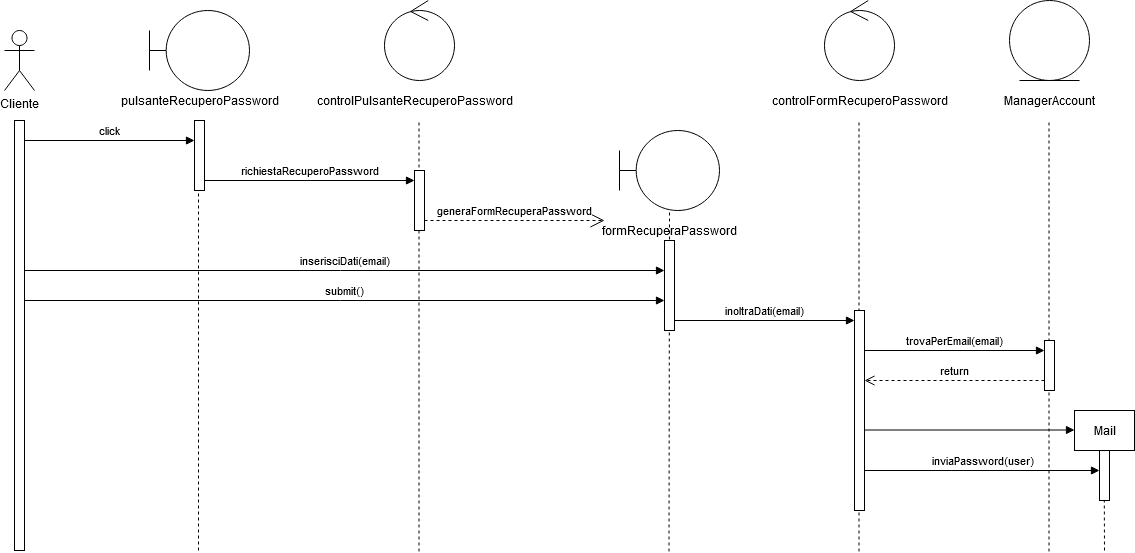

The diagram above was exported from draw.io. Its source (the exported page's mxGraphModel, read from the mxfile embedded in the PNG):
<mxGraphModel dx="1422" dy="763" grid="1" gridSize="10" guides="1" tooltips="1" connect="1" arrows="1" fold="1" page="1" pageScale="1" pageWidth="827" pageHeight="1169" math="0" shadow="0">
  <root>
    <mxCell id="0" />
    <mxCell id="1" parent="0" />
    <mxCell id="LkJK-D9fsMhvGuII92Bg-43" value="" style="endArrow=none;dashed=1;html=1;entryX=0.4;entryY=-0.014;entryDx=0;entryDy=0;entryPerimeter=0;" edge="1" parent="1">
      <mxGeometry width="50" height="50" relative="1" as="geometry">
        <mxPoint x="1140" y="560" as="sourcePoint" />
        <mxPoint x="1139.5" y="430" as="targetPoint" />
      </mxGeometry>
    </mxCell>
    <mxCell id="LkJK-D9fsMhvGuII92Bg-42" value="" style="endArrow=none;dashed=1;html=1;entryX=0.4;entryY=-0.014;entryDx=0;entryDy=0;entryPerimeter=0;" edge="1" parent="1">
      <mxGeometry width="50" height="50" relative="1" as="geometry">
        <mxPoint x="1084.5" y="560.98" as="sourcePoint" />
        <mxPoint x="1084.5" y="129.99999999999997" as="targetPoint" />
      </mxGeometry>
    </mxCell>
    <mxCell id="LkJK-D9fsMhvGuII92Bg-41" value="" style="endArrow=none;dashed=1;html=1;entryX=0.4;entryY=-0.014;entryDx=0;entryDy=0;entryPerimeter=0;" edge="1" parent="1">
      <mxGeometry width="50" height="50" relative="1" as="geometry">
        <mxPoint x="894.5" y="560.98" as="sourcePoint" />
        <mxPoint x="894.5" y="129.99999999999997" as="targetPoint" />
      </mxGeometry>
    </mxCell>
    <mxCell id="LkJK-D9fsMhvGuII92Bg-39" value="" style="endArrow=none;dashed=1;html=1;entryX=0.4;entryY=-0.014;entryDx=0;entryDy=0;entryPerimeter=0;" edge="1" parent="1">
      <mxGeometry width="50" height="50" relative="1" as="geometry">
        <mxPoint x="454.5" y="560.98" as="sourcePoint" />
        <mxPoint x="454.5" y="129.99999999999997" as="targetPoint" />
      </mxGeometry>
    </mxCell>
    <mxCell id="LkJK-D9fsMhvGuII92Bg-40" value="" style="endArrow=none;dashed=1;html=1;" edge="1" parent="1">
      <mxGeometry width="50" height="50" relative="1" as="geometry">
        <mxPoint x="704.5" y="560.98" as="sourcePoint" />
        <mxPoint x="705" y="220" as="targetPoint" />
      </mxGeometry>
    </mxCell>
    <mxCell id="LkJK-D9fsMhvGuII92Bg-38" value="" style="endArrow=none;dashed=1;html=1;entryX=0.4;entryY=-0.014;entryDx=0;entryDy=0;entryPerimeter=0;" edge="1" parent="1" target="LkJK-D9fsMhvGuII92Bg-9">
      <mxGeometry width="50" height="50" relative="1" as="geometry">
        <mxPoint x="234" y="560" as="sourcePoint" />
        <mxPoint x="760" y="360" as="targetPoint" />
      </mxGeometry>
    </mxCell>
    <mxCell id="LkJK-D9fsMhvGuII92Bg-1" value="Cliente" style="shape=umlActor;verticalLabelPosition=bottom;verticalAlign=top;html=1;outlineConnect=0;" vertex="1" parent="1">
      <mxGeometry x="40" y="40" width="30" height="60" as="geometry" />
    </mxCell>
    <mxCell id="LkJK-D9fsMhvGuII92Bg-2" value="" style="html=1;points=[];perimeter=orthogonalPerimeter;" vertex="1" parent="1">
      <mxGeometry x="50" y="130" width="10" height="430" as="geometry" />
    </mxCell>
    <mxCell id="LkJK-D9fsMhvGuII92Bg-5" value="" style="shape=umlBoundary;whiteSpace=wrap;html=1;" vertex="1" parent="1">
      <mxGeometry x="185" y="20" width="100" height="80" as="geometry" />
    </mxCell>
    <mxCell id="LkJK-D9fsMhvGuII92Bg-6" value="pulsanteRecuperoPassword" style="text;html=1;align=center;verticalAlign=middle;resizable=0;points=[];autosize=1;" vertex="1" parent="1">
      <mxGeometry x="150" y="100" width="170" height="20" as="geometry" />
    </mxCell>
    <mxCell id="LkJK-D9fsMhvGuII92Bg-7" value="" style="ellipse;shape=umlControl;whiteSpace=wrap;html=1;" vertex="1" parent="1">
      <mxGeometry x="420" y="10" width="70" height="80" as="geometry" />
    </mxCell>
    <mxCell id="LkJK-D9fsMhvGuII92Bg-8" value="controlPulsanteRecuperoPassword" style="text;html=1;align=center;verticalAlign=middle;resizable=0;points=[];autosize=1;" vertex="1" parent="1">
      <mxGeometry x="345" y="100" width="210" height="20" as="geometry" />
    </mxCell>
    <mxCell id="LkJK-D9fsMhvGuII92Bg-9" value="" style="html=1;points=[];perimeter=orthogonalPerimeter;" vertex="1" parent="1">
      <mxGeometry x="230" y="130" width="10" height="70" as="geometry" />
    </mxCell>
    <mxCell id="LkJK-D9fsMhvGuII92Bg-10" value="" style="html=1;points=[];perimeter=orthogonalPerimeter;" vertex="1" parent="1">
      <mxGeometry x="450" y="180" width="10" height="60" as="geometry" />
    </mxCell>
    <mxCell id="LkJK-D9fsMhvGuII92Bg-12" value="click" style="html=1;verticalAlign=bottom;endArrow=block;" edge="1" parent="1">
      <mxGeometry width="80" relative="1" as="geometry">
        <mxPoint x="60" y="150" as="sourcePoint" />
        <mxPoint x="230" y="150" as="targetPoint" />
      </mxGeometry>
    </mxCell>
    <mxCell id="LkJK-D9fsMhvGuII92Bg-13" value="richiestaRecuperoPassword" style="html=1;verticalAlign=bottom;endArrow=block;" edge="1" parent="1">
      <mxGeometry width="80" relative="1" as="geometry">
        <mxPoint x="240" y="190" as="sourcePoint" />
        <mxPoint x="450" y="190" as="targetPoint" />
      </mxGeometry>
    </mxCell>
    <mxCell id="LkJK-D9fsMhvGuII92Bg-17" value="generaFormRecuperaPassword" style="endArrow=open;endSize=12;dashed=1;html=1;" edge="1" parent="1">
      <mxGeometry y="10" width="160" relative="1" as="geometry">
        <mxPoint x="460" y="230" as="sourcePoint" />
        <mxPoint x="640" y="230" as="targetPoint" />
        <mxPoint as="offset" />
      </mxGeometry>
    </mxCell>
    <mxCell id="LkJK-D9fsMhvGuII92Bg-19" value="" style="shape=umlBoundary;whiteSpace=wrap;html=1;" vertex="1" parent="1">
      <mxGeometry x="655" y="140" width="100" height="80" as="geometry" />
    </mxCell>
    <mxCell id="LkJK-D9fsMhvGuII92Bg-20" value="formRecuperaPassword" style="text;html=1;align=center;verticalAlign=middle;resizable=0;points=[];autosize=1;" vertex="1" parent="1">
      <mxGeometry x="630" y="230" width="150" height="20" as="geometry" />
    </mxCell>
    <mxCell id="LkJK-D9fsMhvGuII92Bg-21" value="" style="html=1;points=[];perimeter=orthogonalPerimeter;" vertex="1" parent="1">
      <mxGeometry x="700" y="250" width="10" height="90" as="geometry" />
    </mxCell>
    <mxCell id="LkJK-D9fsMhvGuII92Bg-22" value="inserisciDati(email)" style="html=1;verticalAlign=bottom;endArrow=block;" edge="1" parent="1">
      <mxGeometry width="80" relative="1" as="geometry">
        <mxPoint x="60" y="280" as="sourcePoint" />
        <mxPoint x="700" y="280" as="targetPoint" />
      </mxGeometry>
    </mxCell>
    <mxCell id="LkJK-D9fsMhvGuII92Bg-23" value="submit()" style="html=1;verticalAlign=bottom;endArrow=block;" edge="1" parent="1">
      <mxGeometry width="80" relative="1" as="geometry">
        <mxPoint x="60" y="310" as="sourcePoint" />
        <mxPoint x="700" y="310" as="targetPoint" />
      </mxGeometry>
    </mxCell>
    <mxCell id="LkJK-D9fsMhvGuII92Bg-24" value="" style="ellipse;shape=umlControl;whiteSpace=wrap;html=1;" vertex="1" parent="1">
      <mxGeometry x="860" y="10" width="70" height="80" as="geometry" />
    </mxCell>
    <mxCell id="LkJK-D9fsMhvGuII92Bg-25" value="controlFormRecuperoPassword" style="text;html=1;align=center;verticalAlign=middle;resizable=0;points=[];autosize=1;" vertex="1" parent="1">
      <mxGeometry x="800" y="100" width="190" height="20" as="geometry" />
    </mxCell>
    <mxCell id="LkJK-D9fsMhvGuII92Bg-26" value="" style="html=1;points=[];perimeter=orthogonalPerimeter;" vertex="1" parent="1">
      <mxGeometry x="890" y="320" width="10" height="200" as="geometry" />
    </mxCell>
    <mxCell id="LkJK-D9fsMhvGuII92Bg-27" value="inoltraDati(email)" style="html=1;verticalAlign=bottom;endArrow=block;" edge="1" parent="1">
      <mxGeometry width="80" relative="1" as="geometry">
        <mxPoint x="710" y="330" as="sourcePoint" />
        <mxPoint x="890" y="330" as="targetPoint" />
      </mxGeometry>
    </mxCell>
    <mxCell id="LkJK-D9fsMhvGuII92Bg-28" value="" style="ellipse;shape=umlEntity;whiteSpace=wrap;html=1;" vertex="1" parent="1">
      <mxGeometry x="1045" y="10" width="80" height="80" as="geometry" />
    </mxCell>
    <mxCell id="LkJK-D9fsMhvGuII92Bg-29" value="ManagerAccount" style="text;html=1;align=center;verticalAlign=middle;resizable=0;points=[];autosize=1;" vertex="1" parent="1">
      <mxGeometry x="1030" y="100" width="110" height="20" as="geometry" />
    </mxCell>
    <mxCell id="LkJK-D9fsMhvGuII92Bg-30" value="" style="html=1;points=[];perimeter=orthogonalPerimeter;" vertex="1" parent="1">
      <mxGeometry x="1080" y="350" width="10" height="50" as="geometry" />
    </mxCell>
    <mxCell id="LkJK-D9fsMhvGuII92Bg-31" value="trovaPerEmail(email)" style="html=1;verticalAlign=bottom;endArrow=block;" edge="1" parent="1">
      <mxGeometry width="80" relative="1" as="geometry">
        <mxPoint x="900" y="360" as="sourcePoint" />
        <mxPoint x="1080" y="360" as="targetPoint" />
      </mxGeometry>
    </mxCell>
    <mxCell id="LkJK-D9fsMhvGuII92Bg-32" value="return" style="html=1;verticalAlign=bottom;endArrow=open;dashed=1;endSize=8;" edge="1" parent="1">
      <mxGeometry relative="1" as="geometry">
        <mxPoint x="1080" y="390" as="sourcePoint" />
        <mxPoint x="900" y="390" as="targetPoint" />
      </mxGeometry>
    </mxCell>
    <mxCell id="LkJK-D9fsMhvGuII92Bg-33" value="Mail" style="html=1;" vertex="1" parent="1">
      <mxGeometry x="1110" y="420" width="60" height="40" as="geometry" />
    </mxCell>
    <mxCell id="LkJK-D9fsMhvGuII92Bg-35" value="" style="html=1;verticalAlign=bottom;endArrow=block;" edge="1" parent="1">
      <mxGeometry width="80" relative="1" as="geometry">
        <mxPoint x="900" y="439.5" as="sourcePoint" />
        <mxPoint x="1110" y="439.5" as="targetPoint" />
      </mxGeometry>
    </mxCell>
    <mxCell id="LkJK-D9fsMhvGuII92Bg-36" value="" style="html=1;points=[];perimeter=orthogonalPerimeter;" vertex="1" parent="1">
      <mxGeometry x="1135" y="460" width="10" height="50" as="geometry" />
    </mxCell>
    <mxCell id="LkJK-D9fsMhvGuII92Bg-37" value="inviaPassword(user)" style="html=1;verticalAlign=bottom;endArrow=block;" edge="1" parent="1">
      <mxGeometry width="80" relative="1" as="geometry">
        <mxPoint x="900" y="480" as="sourcePoint" />
        <mxPoint x="1135" y="480" as="targetPoint" />
      </mxGeometry>
    </mxCell>
  </root>
</mxGraphModel>